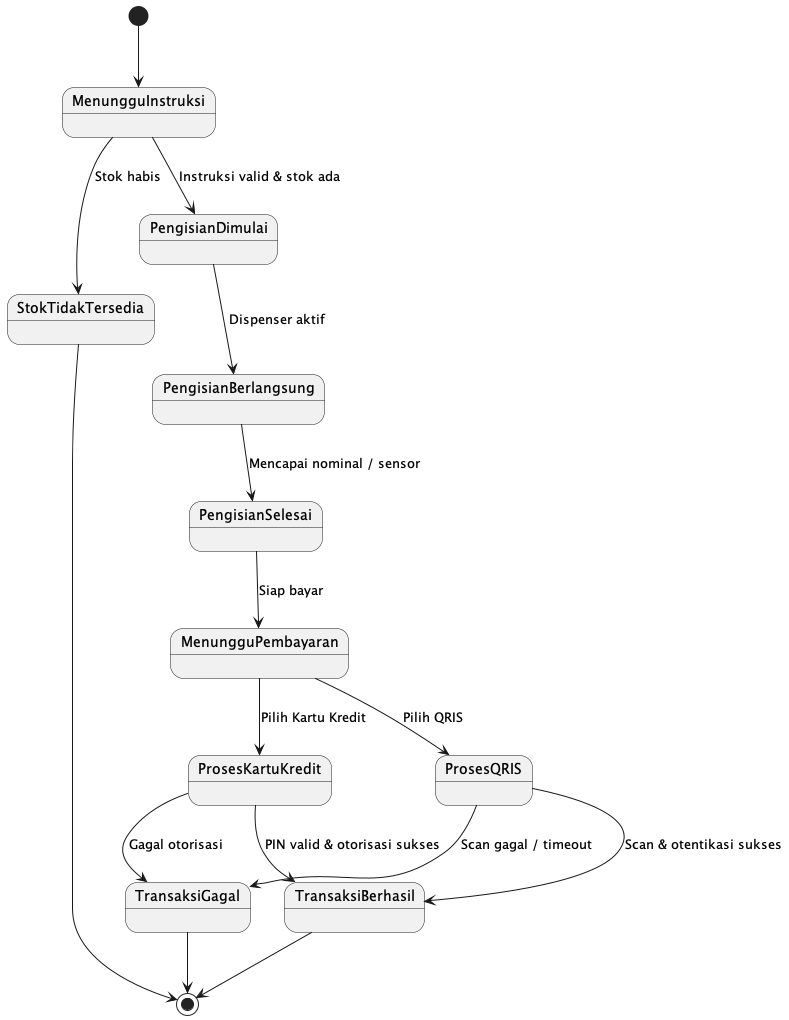

The diagram above was rendered by PlantUML. Its source (embedded in the PNG):
@startuml
[*] --> MenungguInstruksi

MenungguInstruksi --> StokTidakTersedia : Stok habis
StokTidakTersedia --> [*]

MenungguInstruksi --> PengisianDimulai : Instruksi valid & stok ada
PengisianDimulai --> PengisianBerlangsung : Dispenser aktif
PengisianBerlangsung --> PengisianSelesai : Mencapai nominal / sensor

PengisianSelesai --> MenungguPembayaran : Siap bayar
MenungguPembayaran --> ProsesKartuKredit : Pilih Kartu Kredit
MenungguPembayaran --> ProsesQRIS : Pilih QRIS

ProsesKartuKredit --> TransaksiBerhasil : PIN valid & otorisasi sukses
ProsesQRIS --> TransaksiBerhasil : Scan & otentikasi sukses

TransaksiBerhasil --> [*]

ProsesKartuKredit --> TransaksiGagal : Gagal otorisasi
ProsesQRIS --> TransaksiGagal : Scan gagal / timeout

TransaksiGagal --> [*]

@enduml